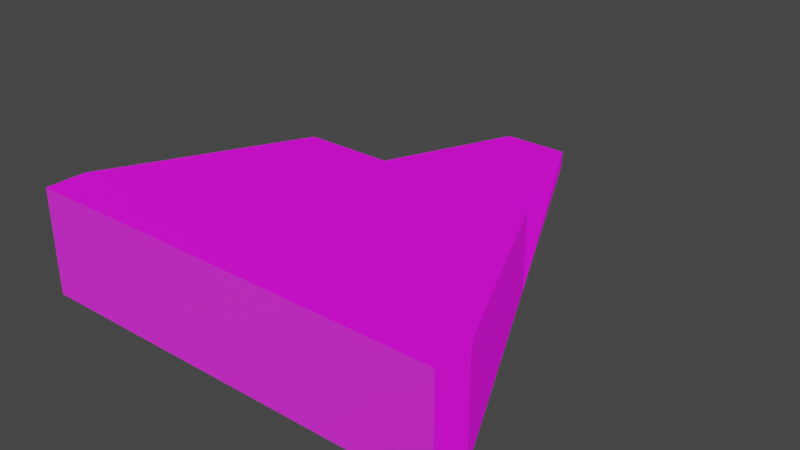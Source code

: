 # Source: Aircraft_1.blend  (saved by Blender 3.0.42; exported with 4.5.12 LTS)
import bpy
from mathutils import Matrix  # noqa: F401  (used for matrix-valued properties, if any)

bpy.ops.wm.read_factory_settings(use_empty=True)
scene = bpy.context.scene
scene.name = 'Scene'

# ---- images (referenced by path relative to the original .blend; pixels are not part of the script)
import os
ASSET_DIR = os.environ.get("B2B_ASSET_DIR", "")  # directory of the original .blend (textures are referenced by path, not embedded)
HERE = os.path.dirname(os.path.abspath(__file__))  # packed textures are extracted next to this script under _unpacked/

def load_image(name, relpath, width, height, colorspace="sRGB"):
    """Load a texture the original file referenced (path relative to the .blend, or extracted next to this script)."""
    p = next((c for c in (os.path.join(HERE, relpath), os.path.join(ASSET_DIR, relpath)) if relpath and os.path.exists(c)), "")
    if p:
        img = bpy.data.images.load(p, check_existing=True)
        img.name = name
    else:  # same state as the original file: an image datablock whose file is absent (Cycles renders it pink)
        img = bpy.data.images.new(name, width, height)
        img.source = "FILE"
        img.filepath = "//" + (relpath or name)
    img.colorspace_settings.name = colorspace
    return img
img_yellow_png = load_image('yellow.png', 'yellow.png', 1024, 1024, 'sRGB')
img_flat_normal_png = load_image('flat_normal.png', 'flat_normal.png', 1024, 1024, 'sRGB')

# ---- materials (node trees are filled in below, after node groups)
mat_aircraft_1 = bpy.data.materials.new('aircraft_1')
mat_aircraft_1.use_transparent_shadow = False

# ---- material node trees
mat_aircraft_1.use_nodes = True; mat_aircraft_1.node_tree.nodes.clear()
_N = mat_aircraft_1.node_tree.nodes; _L = mat_aircraft_1.node_tree.links
n0 = _N.new('ShaderNodeBsdfPrincipled'); n0.name = 'Principled BSDF'; n0.location = (10, 300)
n0.distribution = 'GGX'
n0.subsurface_method = 'RANDOM_WALK_SKIN'
n0.inputs[3].default_value = 1.45
n0.inputs[27].default_value = (0.0, 0.0, 0.0, 1.0)
n0.inputs[28].default_value = 1.0
n1 = _N.new('ShaderNodeOutputMaterial'); n1.name = 'Material Output'; n1.location = (300, 300)
n2 = _N.new('ShaderNodeTexImage'); n2.name = 'Image Texture.001'; n2.location = (-320, 177)
n2.image = img_yellow_png
n3 = _N.new('ShaderNodeTexImage'); n3.name = 'Image Texture'; n3.location = (-350, -110)
n3.image = img_flat_normal_png
_L.new(n0.outputs[0], n1.inputs[0])
_L.new(n2.outputs[0], n0.inputs[0])
_L.new(n3.outputs[0], n0.inputs[5])
n1.is_active_output = True

# ---- world
world_world = bpy.data.worlds.new('World'); scene.world = world_world
world_world.use_nodes = True; world_world.node_tree.nodes.clear()
_N = world_world.node_tree.nodes; _L = world_world.node_tree.links
n0 = _N.new('ShaderNodeOutputWorld'); n0.name = 'World Output'; n0.location = (300, 300)
n1 = _N.new('ShaderNodeBackground'); n1.name = 'Background'; n1.location = (10, 300)
n1.inputs[0].default_value = (0.05088, 0.05088, 0.05088, 1.0)
_L.new(n1.outputs[0], n0.inputs[0])
n0.is_active_output = True
world_world.color = (0.05088, 0.05088, 0.05088)
world_world.use_sun_shadow = False
world_world.sun_shadow_jitter_overblur = 0.0

# ---- meshes
me_cube = bpy.data.meshes.new('Cube')
me_cube.from_pydata([(-1.0, -0.6092, -0.2502), (-1.0, -0.6092, 0.2502), (-1.0, -0.422, -0.2502), (-1.0, -0.422, 0.2502), (1.0, -0.6092, -0.2502), (1.0, -0.6092, 0.2502), (1.0, -0.422, -0.2502), (1.0, -0.422, 0.2502), (-0.1546, 1.463, 0.03867), (-0.1546, 1.463, -0.03867), (0.1546, 1.463, -0.03867), (0.1546, 1.463, 0.03867), (0.5796, 0.5157, 0.2242), (-0.5796, 0.5157, 0.2242), (-0.5796, 0.5157, -0.145), (0.5796, 0.5157, -0.145), (0.0, 1.463, 0.03867), (0.3671, 0.6856, 0.09811), (-0.3671, 0.6856, 0.09811), (0.0, 0.5157, 0.2242), (0.0, 0.6856, 0.09811)], [], [(0, 1, 3, 2), (20, 17, 11, 16), (6, 7, 5, 4), (4, 5, 1, 0), (2, 6, 4, 0), (7, 3, 1, 5), (9, 8, 16, 11, 10), (14, 13, 18, 8, 9), (12, 15, 10, 11, 17), (15, 14, 9, 10), (6, 2, 14, 15), (7, 6, 15, 12), (2, 3, 13, 14), (3, 7, 12, 19, 13), (18, 20, 16, 8), (13, 19, 20, 18), (19, 12, 17, 20)])
_uv = me_cube.uv_layers.new(name='UVMap')
_uv.uv.foreach_set('vector', [0.375, 0.0, 0.625, 0.0, 0.625, 0.25, 0.375, 0.25, 0.75, 0.5, 0.625, 0.5, 0.625, 0.5, 0.75, 0.5, 0.375, 0.5, 0.625, 0.5, 0.625, 0.75, 0.375, 0.75, 0.375, 0.75, 0.625, 0.75, 0.625, 1.0, 0.375, 1.0, 0.125, 0.5, 0.375, 0.5, 0.375, 0.75, 0.125, 0.75, 0.625, 0.5, 0.875, 0.5, 0.875, 0.75, 0.625, 0.75, 0.375, 0.25, 0.625, 0.25, 0.625, 0.375, 0.625, 0.5, 0.375, 0.5, 0.375, 0.25, 0.625, 0.25, 0.625, 0.25, 0.625, 0.25, 0.375, 0.25, 0.625, 0.5, 0.375, 0.5, 0.375, 0.5, 0.625, 0.5, 0.625, 0.5, 0.375, 0.5, 0.125, 0.5, 0.125, 0.5, 0.375, 0.5, 0.375, 0.5, 0.125, 0.5, 0.125, 0.5, 0.375, 0.5, 0.625, 0.5, 0.375, 0.5, 0.375, 0.5, 0.625, 0.5, 0.375, 0.25, 0.625, 0.25, 0.625, 0.25, 0.375, 0.25, 0.875, 0.5, 0.625, 0.5, 0.625, 0.5, 0.75, 0.5, 0.875, 0.5, 0.875, 0.5, 0.75, 0.5, 0.75, 0.5, 0.875, 0.5, 0.875, 0.5, 0.75, 0.5, 0.75, 0.5, 0.875, 0.5, 0.75, 0.5, 0.625, 0.5, 0.625, 0.5, 0.75, 0.5])
me_cube.materials.append(mat_aircraft_1)
me_cube.use_remesh_fix_poles = True
me_cube.use_remesh_preserve_attributes = False
me_cube.update()

# ---- objects
ob_body = bpy.data.objects.new('body', me_cube)

# ---- transforms, parenting, visibility, modifiers, constraints
ob_body.location = (-3.315e-09, -0.01261, 0.0)

# ---- collection membership
scene.collection.objects.link(ob_body)

# ---- scene / render settings (as saved in the file)
scene.frame_start = 1; scene.frame_end = 250; scene.frame_set(1)
scene.render.engine = 'BLENDER_EEVEE_NEXT'
scene.cycles.sampling_pattern = 'TABULATED_SOBOL'
scene.cycles.use_light_tree = False
scene.view_settings.view_transform = 'Filmic'
bpy.context.view_layer.update()

# ---- added for rendering (the .blend has no active camera and no usable light): camera, sun
cam_auto = bpy.data.cameras.new('AutoCamera')
cam_auto.lens = 50.0
cam_auto.sensor_width = 36.0
cam_auto.clip_end = 1000.0
ob_auto_camera = bpy.data.objects.new('AutoCamera', cam_auto)
scene.collection.objects.link(ob_auto_camera)
ob_auto_camera.location = (2.70477, -2.83121, 2.16381)
ob_auto_camera.rotation_euler = (1.09748, -7.21219e-08, 0.694738)
scene.camera = ob_auto_camera
light_auto_sun = bpy.data.lights.new('AutoSun', 'SUN')
light_auto_sun.energy = 3.0
light_auto_sun.angle = 0.0523599
ob_auto_sun = bpy.data.objects.new('AutoSun', light_auto_sun)
scene.collection.objects.link(ob_auto_sun)
ob_auto_sun.rotation_euler = (0.872665, 0.174533, 0.523599)
bpy.context.view_layer.update()
